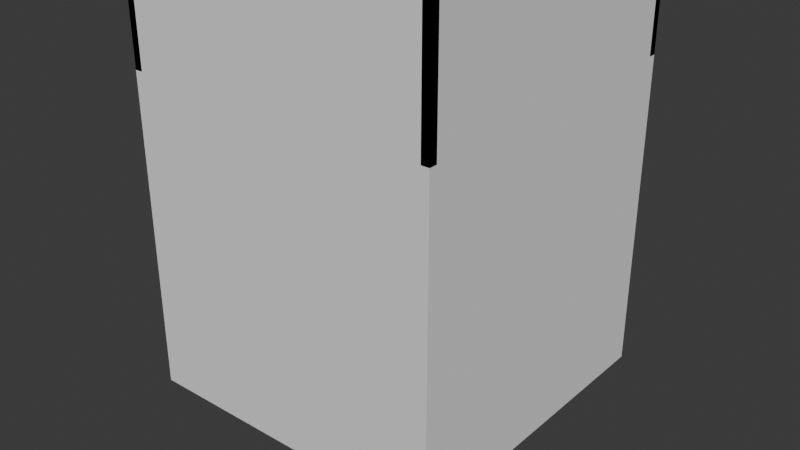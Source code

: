 # Source: CardboardBox-Armatured.blend  (saved by Blender 4.1.24; exported with 4.5.12 LTS)
import bpy
from mathutils import Matrix  # noqa: F401  (used for matrix-valued properties, if any)

bpy.ops.wm.read_factory_settings(use_empty=True)
scene = bpy.context.scene
scene.name = 'Scene'

# ---- collections
col_collection = bpy.data.collections.new('Collection'); scene.collection.children.link(col_collection)

# ---- world
world_world = bpy.data.worlds.new('World'); scene.world = world_world
world_world.use_nodes = True; world_world.node_tree.nodes.clear()
_N = world_world.node_tree.nodes; _L = world_world.node_tree.links
n0 = _N.new('ShaderNodeOutputWorld'); n0.name = 'World Output'; n0.location = (300, 300)
n1 = _N.new('ShaderNodeBackground'); n1.name = 'Background'; n1.location = (10, 300)
n1.inputs[0].default_value = (0.05088, 0.05088, 0.05088, 1.0)
_L.new(n1.outputs[0], n0.inputs[0])
n0.is_active_output = True
world_world.color = (0.05088, 0.05088, 0.05088)
world_world.use_sun_shadow = False
world_world.sun_shadow_jitter_overblur = 0.0

# ---- meshes
me_cardboxbox = bpy.data.meshes.new('CardboxBox')
me_cardboxbox.from_pydata([(-1.0, -1.0, -1.0), (-1.0, -1.0, 1.0), (-1.0, 1.0, -1.0), (-1.0, 1.0, 1.0), (1.0, -1.0, -1.0), (1.0, -1.0, 1.0), (1.0, 1.0, -1.0), (1.0, 1.0, 1.0)], [], [(0, 1, 3, 2), (2, 3, 7, 6), (6, 7, 5, 4), (4, 5, 1, 0), (2, 6, 4, 0)])
_uv = me_cardboxbox.uv_layers.new(name='UVMap')
_uv.uv.foreach_set('vector', [0.375, 0.0, 0.625, 0.0, 0.625, 0.25, 0.375, 0.25, 0.375, 0.25, 0.625, 0.25, 0.625, 0.5, 0.375, 0.5, 0.375, 0.5, 0.625, 0.5, 0.625, 0.75, 0.375, 0.75, 0.375, 0.75, 0.625, 0.75, 0.625, 1.0, 0.375, 1.0, 0.125, 0.5, 0.375, 0.5, 0.375, 0.75, 0.125, 0.75])
me_cardboxbox.update()
me_aba1 = bpy.data.meshes.new('Aba1')
me_aba1.from_pydata([(0.0, -2.0, 0.0), (0.0, 0.0, 0.0), (0.0, -2.0, 1.0), (0.0, 0.0, 1.0)], [], [(0, 1, 3, 2)])
_uv = me_aba1.uv_layers.new(name='UVMap')
_uv.uv.foreach_set('vector', [0.625, 0.75, 0.625, 0.5, 0.625, 0.5, 0.625, 0.75])
me_aba1.update()
me_aba2 = bpy.data.meshes.new('Aba2')
me_aba2.from_pydata([(0.0, 0.0, 0.0), (2.0, 0.0, 0.0), (0.0, 0.0, 1.0), (2.0, 0.0, 1.0)], [], [(1, 0, 2, 3)])
_uv = me_aba2.uv_layers.new(name='UVMap')
_uv.uv.foreach_set('vector', [0.625, 0.5, 0.625, 0.25, 0.625, 0.25, 0.625, 0.5])
me_aba2.update()
me_aba3 = bpy.data.meshes.new('Aba3')
me_aba3.from_pydata([(0.0, 0.0, 0.0), (0.0, 2.0, 0.0), (0.0, 0.0, 1.0), (0.0, 2.0, 1.0)], [], [(1, 0, 2, 3)])
_uv = me_aba3.uv_layers.new(name='UVMap')
_uv.uv.foreach_set('vector', [0.625, 0.25, 0.625, 0.0, 0.625, 0.0, 0.625, 0.25])
me_aba3.update()
me_aba4 = bpy.data.meshes.new('Aba4')
me_aba4.from_pydata([(-2.0, 0.0, 0.0), (0.0, 0.0, 0.0), (-2.0, 0.0, 1.0), (0.0, 0.0, 1.0)], [], [(0, 1, 3, 2)])
_uv = me_aba4.uv_layers.new(name='UVMap')
_uv.uv.foreach_set('vector', [0.625, 1.0, 0.625, 0.75, 0.625, 0.75, 0.625, 1.0])
me_aba4.update()
arm_armature = bpy.data.armatures.new('Armature')  # bones are not reproduced

# ---- objects
ob_cardboardbox = bpy.data.objects.new('CardboardBox', me_cardboxbox)
ob_aba1 = bpy.data.objects.new('Aba1', me_aba1)
ob_aba2 = bpy.data.objects.new('Aba2', me_aba2)
ob_aba3 = bpy.data.objects.new('Aba3', me_aba3)
ob_aba4 = bpy.data.objects.new('Aba4', me_aba4)
ob_armature = bpy.data.objects.new('Armature', arm_armature)

# ---- transforms, parenting, visibility, modifiers, constraints
ob_cardboardbox.parent = ob_armature
ob_cardboardbox.matrix_parent_inverse = Matrix(((1.0, -0.0, 0.0, -1.0), (-0.0, 1.0, -0.0, 0.0), (0.0, -0.0, 1.0, -1.0), (-0.0, 0.0, -0.0, 1.0)))
ob_cardboardbox.location = (0.0, 0.0, 0.0)
_vg = ob_cardboardbox.vertex_groups.new(name='Bone')
_vg = ob_cardboardbox.vertex_groups.new(name='Bone.001')
_vg = ob_cardboardbox.vertex_groups.new(name='Bone.002')
_vg = ob_cardboardbox.vertex_groups.new(name='Bone.003')
_m = ob_cardboardbox.modifiers.new('Solidify', 'SOLIDIFY')
_m.thickness = 0.05
_m.use_even_offset = True
_m = ob_cardboardbox.modifiers.new('Armature', 'ARMATURE')
_m.object = ob_armature
ob_aba1.parent = ob_armature
ob_aba1.matrix_parent_inverse = Matrix(((1.0, -0.0, 0.0, -1.0), (-0.0, 1.0, -0.0, 0.0), (0.0, -0.0, 1.0, -1.0), (-0.0, 0.0, -0.0, 1.0)))
ob_aba1.location = (1.0, 1.0, 1.0)
_vg = ob_aba1.vertex_groups.new(name='Bone')
_vg.add([0, 1, 2, 3], 1.0, 'REPLACE')
_vg = ob_aba1.vertex_groups.new(name='Bone.001')
_vg = ob_aba1.vertex_groups.new(name='Bone.002')
_vg = ob_aba1.vertex_groups.new(name='Bone.003')
_m = ob_aba1.modifiers.new('Solidify', 'SOLIDIFY')
_m.thickness = 0.05
_m.use_even_offset = True
_m = ob_aba1.modifiers.new('Armature', 'ARMATURE')
_m.object = ob_armature
ob_aba2.parent = ob_armature
ob_aba2.matrix_parent_inverse = Matrix(((1.0, -0.0, 0.0, -1.0), (-0.0, 1.0, -0.0, 0.0), (0.0, -0.0, 1.0, -1.0), (-0.0, 0.0, -0.0, 1.0)))
ob_aba2.location = (-1.0, 1.0, 1.0)
_vg = ob_aba2.vertex_groups.new(name='Bone')
_vg = ob_aba2.vertex_groups.new(name='Bone.001')
_vg = ob_aba2.vertex_groups.new(name='Bone.002')
_vg = ob_aba2.vertex_groups.new(name='Bone.003')
_vg.add([0, 1, 2, 3], 1.0, 'REPLACE')
_m = ob_aba2.modifiers.new('Solidify', 'SOLIDIFY')
_m.thickness = 0.05
_m.use_even_offset = True
_m = ob_aba2.modifiers.new('Armature', 'ARMATURE')
_m.object = ob_armature
ob_aba3.parent = ob_armature
ob_aba3.matrix_parent_inverse = Matrix(((1.0, -0.0, 0.0, -1.0), (-0.0, 1.0, -0.0, 0.0), (0.0, -0.0, 1.0, -1.0), (-0.0, 0.0, -0.0, 1.0)))
ob_aba3.location = (-1.0, -1.0, 1.0)
_vg = ob_aba3.vertex_groups.new(name='Bone')
_vg = ob_aba3.vertex_groups.new(name='Bone.001')
_vg.add([0, 1, 2, 3], 1.0, 'REPLACE')
_vg = ob_aba3.vertex_groups.new(name='Bone.002')
_vg = ob_aba3.vertex_groups.new(name='Bone.003')
_m = ob_aba3.modifiers.new('Solidify', 'SOLIDIFY')
_m.thickness = 0.05
_m.use_even_offset = True
_m = ob_aba3.modifiers.new('Armature', 'ARMATURE')
_m.object = ob_armature
ob_aba4.parent = ob_armature
ob_aba4.matrix_parent_inverse = Matrix(((1.0, -0.0, 0.0, -1.0), (-0.0, 1.0, -0.0, 0.0), (0.0, -0.0, 1.0, -1.0), (-0.0, 0.0, -0.0, 1.0)))
ob_aba4.location = (1.0, -1.0, 1.0)
_vg = ob_aba4.vertex_groups.new(name='Bone')
_vg = ob_aba4.vertex_groups.new(name='Bone.001')
_vg = ob_aba4.vertex_groups.new(name='Bone.002')
_vg.add([0, 1, 2, 3], 1.0, 'REPLACE')
_vg = ob_aba4.vertex_groups.new(name='Bone.003')
_m = ob_aba4.modifiers.new('Solidify', 'SOLIDIFY')
_m.thickness = 0.05
_m.use_even_offset = True
_m = ob_aba4.modifiers.new('Armature', 'ARMATURE')
_m.object = ob_armature
ob_armature.location = (1.0, 0.0, 1.0)

# ---- collection membership
col_collection.objects.link(ob_cardboardbox)
col_collection.objects.link(ob_aba1)
col_collection.objects.link(ob_aba2)
col_collection.objects.link(ob_aba3)
col_collection.objects.link(ob_aba4)
col_collection.objects.link(ob_armature)

# ---- scene / render settings (as saved in the file)
scene.frame_start = 1; scene.frame_end = 250; scene.frame_set(1)
scene.render.engine = 'BLENDER_EEVEE_NEXT'
scene.cycles.sampling_pattern = 'TABULATED_SOBOL'
scene.eevee.ray_tracing_options.trace_max_roughness = 0.0
bpy.context.view_layer.update()

# ---- added for rendering (the .blend has no active camera and no usable light): camera, sun
cam_auto = bpy.data.cameras.new('AutoCamera')
cam_auto.lens = 50.0
cam_auto.sensor_width = 36.0
cam_auto.clip_end = 1000.0
ob_auto_camera = bpy.data.objects.new('AutoCamera', cam_auto)
scene.collection.objects.link(ob_auto_camera)
ob_auto_camera.location = (3.70072, -4.44086, 2.96492)
ob_auto_camera.rotation_euler = (1.09748, -7.21219e-08, 0.694738)
scene.camera = ob_auto_camera
light_auto_sun = bpy.data.lights.new('AutoSun', 'SUN')
light_auto_sun.energy = 3.0
light_auto_sun.angle = 0.0523599
ob_auto_sun = bpy.data.objects.new('AutoSun', light_auto_sun)
scene.collection.objects.link(ob_auto_sun)
ob_auto_sun.rotation_euler = (0.872665, 0.174533, 0.523599)
bpy.context.view_layer.update()
